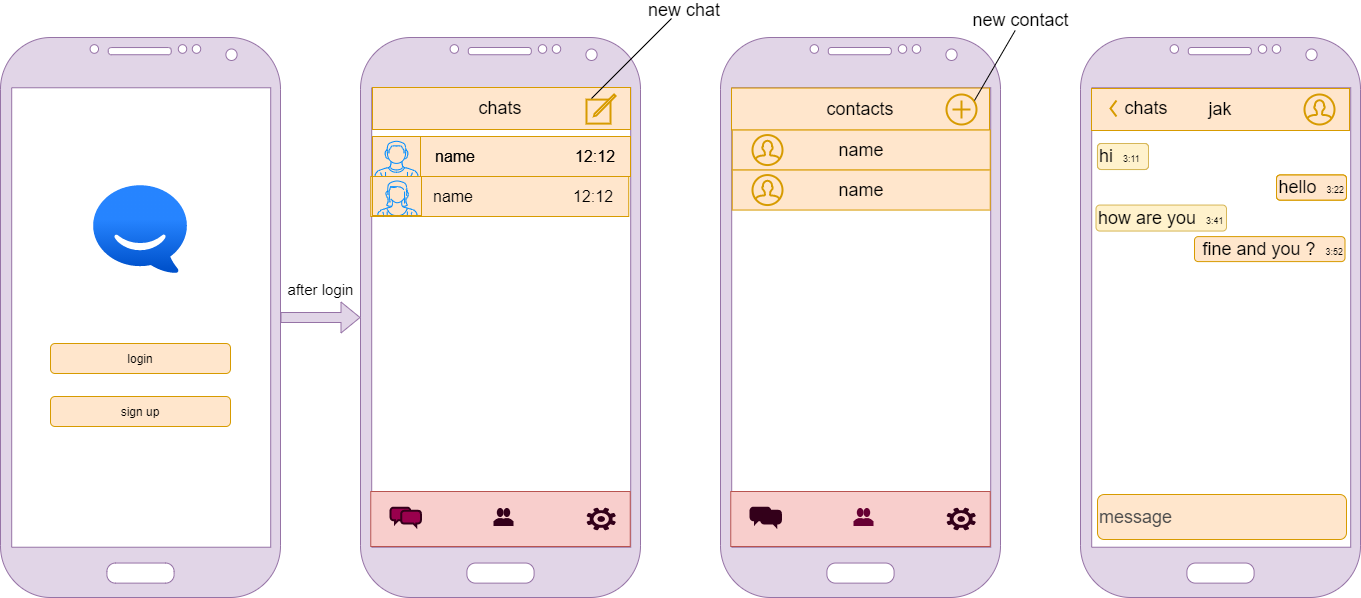

The diagram above was exported from draw.io. Its source (the exported page's mxGraphModel, read from the mxfile embedded in the PNG):
<mxGraphModel dx="813" dy="470" grid="0" gridSize="10" guides="1" tooltips="1" connect="1" arrows="1" fold="1" page="1" pageScale="1" pageWidth="1169" pageHeight="827" background="#FFFFFF" math="0" shadow="0">
  <root>
    <mxCell id="0" />
    <mxCell id="1" parent="0" />
    <mxCell id="EceJVJ8VsvHe0uWS5SpJ-14" value="" style="verticalLabelPosition=bottom;verticalAlign=top;html=1;shadow=0;dashed=0;strokeWidth=1;shape=mxgraph.android.phone2;sketch=0;labelBackgroundColor=none;fontSize=18;fillColor=#e1d5e7;strokeColor=#9673a6;" vertex="1" parent="1">
      <mxGeometry x="100" y="90" width="280" height="560" as="geometry" />
    </mxCell>
    <mxCell id="EceJVJ8VsvHe0uWS5SpJ-15" value="login" style="rounded=1;whiteSpace=wrap;html=1;fillColor=#ffe6cc;strokeColor=#d79b00;" vertex="1" parent="1">
      <mxGeometry x="150" y="396" width="180" height="30" as="geometry" />
    </mxCell>
    <mxCell id="EceJVJ8VsvHe0uWS5SpJ-16" value="sign up" style="rounded=1;whiteSpace=wrap;html=1;fillColor=#ffe6cc;strokeColor=#d79b00;" vertex="1" parent="1">
      <mxGeometry x="150" y="449" width="180" height="30" as="geometry" />
    </mxCell>
    <mxCell id="EceJVJ8VsvHe0uWS5SpJ-18" value="" style="image;image=img/lib/atlassian/Hipchat_Logo.svg;shadow=0;labelBackgroundColor=none;sketch=0;fontSize=18;gradientColor=none;" vertex="1" parent="1">
      <mxGeometry x="193" y="238" width="94" height="88" as="geometry" />
    </mxCell>
    <mxCell id="EceJVJ8VsvHe0uWS5SpJ-19" value="" style="verticalLabelPosition=bottom;verticalAlign=top;html=1;shadow=0;dashed=0;strokeWidth=1;shape=mxgraph.android.phone2;sketch=0;labelBackgroundColor=none;fontSize=18;fillColor=#e1d5e7;strokeColor=#9673a6;" vertex="1" parent="1">
      <mxGeometry x="460" y="90" width="280" height="560" as="geometry" />
    </mxCell>
    <mxCell id="EceJVJ8VsvHe0uWS5SpJ-22" value="" style="dashed=0;align=center;fontSize=12;shape=rect;shadow=0;labelBackgroundColor=none;sketch=0;fillColor=#f8cecc;strokeColor=#b85450;" vertex="1" parent="1">
      <mxGeometry x="470.25" y="544" width="259.5" height="55" as="geometry" />
    </mxCell>
    <mxCell id="EceJVJ8VsvHe0uWS5SpJ-24" value="" style="dashed=0;aspect=fixed;verticalLabelPosition=bottom;verticalAlign=top;align=center;shape=mxgraph.gmdl.users;strokeColor=none;shadow=0;fontFamily=Helvetica;fontSize=10;fontColor=#00796B;html=1;fillColor=#33001A;" vertex="1" parent="EceJVJ8VsvHe0uWS5SpJ-22">
      <mxGeometry x="0.5" y="0.5" width="20" height="18" relative="1" as="geometry">
        <mxPoint x="-7" y="-11" as="offset" />
      </mxGeometry>
    </mxCell>
    <mxCell id="EceJVJ8VsvHe0uWS5SpJ-40" value="" style="verticalLabelPosition=bottom;html=1;strokeColor=none;verticalAlign=top;pointerEvents=1;align=center;shape=mxgraph.cisco_safe.security_icons.icon19;shadow=0;labelBackgroundColor=none;sketch=0;fontSize=18;fillColor=#33001A;" vertex="1" parent="EceJVJ8VsvHe0uWS5SpJ-22">
      <mxGeometry x="215.7484375" y="16.129807692307693" width="29.396484375" height="22.740384615384617" as="geometry" />
    </mxCell>
    <mxCell id="EceJVJ8VsvHe0uWS5SpJ-41" value="" style="html=1;verticalLabelPosition=bottom;align=center;labelBackgroundColor=#ffffff;verticalAlign=top;strokeWidth=2;shadow=0;dashed=0;shape=mxgraph.ios7.icons.chat;sketch=0;fontSize=18;gradientColor=none;strokeColor=#33001A;fillColor=#99004D;" vertex="1" parent="EceJVJ8VsvHe0uWS5SpJ-22">
      <mxGeometry x="19.7528125" y="16.13076923076923" width="30.41015625" height="19.03846153846154" as="geometry" />
    </mxCell>
    <mxCell id="EceJVJ8VsvHe0uWS5SpJ-43" value="" style="rounded=0;whiteSpace=wrap;html=1;shadow=0;labelBackgroundColor=none;sketch=0;fontSize=18;strokeColor=#d79b00;fillColor=#ffe6cc;" vertex="1" parent="1">
      <mxGeometry x="472" y="140" width="258" height="42" as="geometry" />
    </mxCell>
    <mxCell id="EceJVJ8VsvHe0uWS5SpJ-44" value="chats" style="text;html=1;strokeColor=none;fillColor=none;align=center;verticalAlign=middle;whiteSpace=wrap;rounded=0;shadow=0;labelBackgroundColor=none;sketch=0;fontSize=18;" vertex="1" parent="1">
      <mxGeometry x="580" y="151" width="40" height="20" as="geometry" />
    </mxCell>
    <mxCell id="EceJVJ8VsvHe0uWS5SpJ-45" value="" style="html=1;verticalLabelPosition=bottom;align=center;labelBackgroundColor=#ffffff;verticalAlign=top;strokeWidth=2;shadow=0;dashed=0;shape=mxgraph.ios7.icons.compose;sketch=0;fontSize=18;strokeColor=#d79b00;fillColor=#ffe6cc;" vertex="1" parent="1">
      <mxGeometry x="686" y="147" width="29.099999999999998" height="29.099999999999998" as="geometry" />
    </mxCell>
    <mxCell id="EceJVJ8VsvHe0uWS5SpJ-48" value="" style="rounded=0;whiteSpace=wrap;html=1;shadow=0;labelBackgroundColor=none;sketch=0;fontSize=18;fillColor=#ffe6cc;strokeColor=#d79b00;" vertex="1" parent="1">
      <mxGeometry x="472" y="189" width="258" height="40" as="geometry" />
    </mxCell>
    <mxCell id="EceJVJ8VsvHe0uWS5SpJ-49" value="" style="verticalLabelPosition=bottom;shadow=0;dashed=0;align=center;html=1;verticalAlign=top;strokeWidth=1;shape=mxgraph.mockup.containers.userMale;strokeColor=#d79b00;strokeColor2=#008cff;labelBackgroundColor=none;sketch=0;fontSize=18;fillColor=#ffe6cc;" vertex="1" parent="1">
      <mxGeometry x="472" y="189" width="48" height="40" as="geometry" />
    </mxCell>
    <mxCell id="EceJVJ8VsvHe0uWS5SpJ-50" value="&lt;font style=&quot;font-size: 16px&quot;&gt;name&lt;/font&gt;" style="text;html=1;strokeColor=none;fillColor=none;align=center;verticalAlign=middle;whiteSpace=wrap;rounded=0;shadow=0;labelBackgroundColor=none;sketch=0;fontSize=18;" vertex="1" parent="1">
      <mxGeometry x="535" y="199" width="40" height="20" as="geometry" />
    </mxCell>
    <mxCell id="EceJVJ8VsvHe0uWS5SpJ-51" value="&lt;span style=&quot;font-size: 16px&quot;&gt;12:12&lt;/span&gt;" style="text;html=1;strokeColor=none;fillColor=none;align=center;verticalAlign=middle;whiteSpace=wrap;rounded=0;shadow=0;labelBackgroundColor=none;sketch=0;fontSize=18;" vertex="1" parent="1">
      <mxGeometry x="675.1" y="199" width="40" height="20" as="geometry" />
    </mxCell>
    <mxCell id="EceJVJ8VsvHe0uWS5SpJ-53" value="&lt;span style=&quot;font-size: 16px&quot;&gt;12:12&lt;/span&gt;" style="text;html=1;strokeColor=none;fillColor=none;align=center;verticalAlign=middle;whiteSpace=wrap;rounded=0;shadow=0;labelBackgroundColor=none;sketch=0;fontSize=18;" vertex="1" parent="1">
      <mxGeometry x="675.1" y="199" width="40" height="20" as="geometry" />
    </mxCell>
    <mxCell id="EceJVJ8VsvHe0uWS5SpJ-54" value="&lt;font style=&quot;font-size: 16px&quot;&gt;name&lt;/font&gt;" style="text;html=1;strokeColor=none;fillColor=none;align=center;verticalAlign=middle;whiteSpace=wrap;rounded=0;shadow=0;labelBackgroundColor=none;sketch=0;fontSize=18;" vertex="1" parent="1">
      <mxGeometry x="535" y="199" width="40" height="20" as="geometry" />
    </mxCell>
    <mxCell id="EceJVJ8VsvHe0uWS5SpJ-55" value="" style="rounded=0;whiteSpace=wrap;html=1;shadow=0;labelBackgroundColor=none;sketch=0;fontSize=18;fillColor=#ffe6cc;strokeColor=#d79b00;" vertex="1" parent="1">
      <mxGeometry x="470.25" y="229" width="258" height="40" as="geometry" />
    </mxCell>
    <mxCell id="EceJVJ8VsvHe0uWS5SpJ-56" value="&lt;span style=&quot;font-size: 16px&quot;&gt;12:12&lt;/span&gt;" style="text;html=1;strokeColor=none;fillColor=none;align=center;verticalAlign=middle;whiteSpace=wrap;rounded=0;shadow=0;labelBackgroundColor=none;sketch=0;fontSize=18;" vertex="1" parent="1">
      <mxGeometry x="673.35" y="239" width="40" height="20" as="geometry" />
    </mxCell>
    <mxCell id="EceJVJ8VsvHe0uWS5SpJ-57" value="&lt;font style=&quot;font-size: 16px&quot;&gt;name&lt;/font&gt;" style="text;html=1;strokeColor=none;fillColor=none;align=center;verticalAlign=middle;whiteSpace=wrap;rounded=0;shadow=0;labelBackgroundColor=none;sketch=0;fontSize=18;" vertex="1" parent="1">
      <mxGeometry x="533.25" y="239" width="40" height="20" as="geometry" />
    </mxCell>
    <mxCell id="EceJVJ8VsvHe0uWS5SpJ-58" value="" style="verticalLabelPosition=bottom;shadow=0;dashed=0;align=center;html=1;verticalAlign=top;strokeWidth=1;shape=mxgraph.mockup.containers.userFemale;strokeColor=#d79b00;strokeColor2=#008cff;labelBackgroundColor=none;sketch=0;fontSize=18;fillColor=#ffe6cc;" vertex="1" parent="1">
      <mxGeometry x="472" y="229" width="49" height="39" as="geometry" />
    </mxCell>
    <mxCell id="EceJVJ8VsvHe0uWS5SpJ-59" value="" style="verticalLabelPosition=bottom;verticalAlign=top;html=1;shadow=0;dashed=0;strokeWidth=1;shape=mxgraph.android.phone2;sketch=0;labelBackgroundColor=none;fontSize=18;fillColor=#e1d5e7;strokeColor=#9673a6;" vertex="1" parent="1">
      <mxGeometry x="820" y="90" width="280" height="560" as="geometry" />
    </mxCell>
    <mxCell id="EceJVJ8VsvHe0uWS5SpJ-65" value="" style="dashed=0;align=center;fontSize=12;shape=rect;shadow=0;labelBackgroundColor=none;sketch=0;fillColor=#f8cecc;strokeColor=#b85450;" vertex="1" parent="1">
      <mxGeometry x="830.25" y="544" width="259.5" height="55" as="geometry" />
    </mxCell>
    <mxCell id="EceJVJ8VsvHe0uWS5SpJ-66" value="" style="dashed=0;aspect=fixed;verticalLabelPosition=bottom;verticalAlign=top;align=center;shape=mxgraph.gmdl.users;strokeColor=none;shadow=0;fontFamily=Helvetica;fontSize=10;fontColor=#00796B;html=1;fillColor=#660033;" vertex="1" parent="EceJVJ8VsvHe0uWS5SpJ-65">
      <mxGeometry x="0.5" y="0.5" width="20" height="18" relative="1" as="geometry">
        <mxPoint x="-7" y="-11" as="offset" />
      </mxGeometry>
    </mxCell>
    <mxCell id="EceJVJ8VsvHe0uWS5SpJ-67" value="" style="verticalLabelPosition=bottom;html=1;strokeColor=none;verticalAlign=top;pointerEvents=1;align=center;shape=mxgraph.cisco_safe.security_icons.icon19;shadow=0;labelBackgroundColor=none;sketch=0;fontSize=18;fillColor=#33001A;" vertex="1" parent="EceJVJ8VsvHe0uWS5SpJ-65">
      <mxGeometry x="215.7484375" y="16.129807692307693" width="29.396484375" height="22.740384615384617" as="geometry" />
    </mxCell>
    <mxCell id="EceJVJ8VsvHe0uWS5SpJ-68" value="" style="html=1;verticalLabelPosition=bottom;align=center;labelBackgroundColor=#ffffff;verticalAlign=top;strokeWidth=2;shadow=0;dashed=0;shape=mxgraph.ios7.icons.chat;sketch=0;fontSize=18;strokeColor=#33001A;fillColor=#33001A;" vertex="1" parent="EceJVJ8VsvHe0uWS5SpJ-65">
      <mxGeometry x="19.7528125" y="16.13076923076923" width="30.41015625" height="19.03846153846154" as="geometry" />
    </mxCell>
    <mxCell id="EceJVJ8VsvHe0uWS5SpJ-69" value="contacts" style="rounded=0;whiteSpace=wrap;html=1;shadow=0;labelBackgroundColor=none;sketch=0;fontSize=18;strokeColor=#d79b00;fillColor=#ffe6cc;" vertex="1" parent="1">
      <mxGeometry x="831" y="140.55" width="258" height="42" as="geometry" />
    </mxCell>
    <mxCell id="EceJVJ8VsvHe0uWS5SpJ-71" value="" style="html=1;verticalLabelPosition=bottom;align=center;labelBackgroundColor=#ffffff;verticalAlign=top;strokeWidth=2;strokeColor=#d79b00;shadow=0;dashed=0;shape=mxgraph.ios7.icons.add;sketch=0;fontSize=18;fillColor=#ffe6cc;" vertex="1" parent="1">
      <mxGeometry x="1046" y="147" width="30" height="30" as="geometry" />
    </mxCell>
    <mxCell id="EceJVJ8VsvHe0uWS5SpJ-73" value="name" style="rounded=0;whiteSpace=wrap;html=1;shadow=0;labelBackgroundColor=none;sketch=0;fontSize=18;fillColor=#ffe6cc;strokeColor=#d79b00;" vertex="1" parent="1">
      <mxGeometry x="831.75" y="182.55" width="258" height="40" as="geometry" />
    </mxCell>
    <mxCell id="EceJVJ8VsvHe0uWS5SpJ-74" value="" style="html=1;verticalLabelPosition=bottom;align=center;labelBackgroundColor=#ffffff;verticalAlign=top;strokeWidth=2;strokeColor=#d79b00;shadow=0;dashed=0;shape=mxgraph.ios7.icons.user;sketch=0;fontSize=18;fillColor=#ffe6cc;" vertex="1" parent="1">
      <mxGeometry x="852" y="187.55" width="30" height="30" as="geometry" />
    </mxCell>
    <mxCell id="EceJVJ8VsvHe0uWS5SpJ-75" value="name" style="rounded=0;whiteSpace=wrap;html=1;shadow=0;labelBackgroundColor=none;sketch=0;fontSize=18;fillColor=#ffe6cc;strokeColor=#d79b00;" vertex="1" parent="1">
      <mxGeometry x="831.75" y="222.55" width="258" height="40" as="geometry" />
    </mxCell>
    <mxCell id="EceJVJ8VsvHe0uWS5SpJ-76" value="" style="html=1;verticalLabelPosition=bottom;align=center;labelBackgroundColor=#ffffff;verticalAlign=top;strokeWidth=2;strokeColor=#d79b00;shadow=0;dashed=0;shape=mxgraph.ios7.icons.user;sketch=0;fontSize=18;fillColor=#ffe6cc;" vertex="1" parent="1">
      <mxGeometry x="852" y="227.55" width="30" height="30" as="geometry" />
    </mxCell>
    <mxCell id="EceJVJ8VsvHe0uWS5SpJ-81" value="" style="endArrow=none;html=1;fontSize=18;" edge="1" parent="1">
      <mxGeometry width="50" height="50" relative="1" as="geometry">
        <mxPoint x="691" y="151" as="sourcePoint" />
        <mxPoint x="771" y="71" as="targetPoint" />
      </mxGeometry>
    </mxCell>
    <mxCell id="EceJVJ8VsvHe0uWS5SpJ-82" value="new chat" style="text;html=1;strokeColor=none;fillColor=none;align=center;verticalAlign=middle;whiteSpace=wrap;rounded=0;shadow=0;labelBackgroundColor=none;sketch=0;fontSize=18;" vertex="1" parent="1">
      <mxGeometry x="730" y="53" width="108" height="20" as="geometry" />
    </mxCell>
    <mxCell id="EceJVJ8VsvHe0uWS5SpJ-84" value="" style="shape=flexArrow;endArrow=classic;html=1;fontSize=18;fillColor=#e1d5e7;strokeColor=#9673a6;" edge="1" parent="1" source="EceJVJ8VsvHe0uWS5SpJ-14" target="EceJVJ8VsvHe0uWS5SpJ-19">
      <mxGeometry width="50" height="50" relative="1" as="geometry">
        <mxPoint x="562" y="384" as="sourcePoint" />
        <mxPoint x="612" y="334" as="targetPoint" />
      </mxGeometry>
    </mxCell>
    <mxCell id="EceJVJ8VsvHe0uWS5SpJ-85" value="&lt;font style=&quot;font-size: 15px&quot;&gt;after login&lt;/font&gt;" style="text;html=1;strokeColor=none;fillColor=none;align=center;verticalAlign=middle;whiteSpace=wrap;rounded=0;shadow=0;labelBackgroundColor=none;sketch=0;fontSize=18;" vertex="1" parent="1">
      <mxGeometry x="380" y="332" width="81" height="20" as="geometry" />
    </mxCell>
    <mxCell id="EceJVJ8VsvHe0uWS5SpJ-86" value="" style="verticalLabelPosition=bottom;verticalAlign=top;html=1;shadow=0;dashed=0;strokeWidth=1;shape=mxgraph.android.phone2;sketch=0;labelBackgroundColor=none;fontSize=18;fillColor=#e1d5e7;strokeColor=#9673a6;" vertex="1" parent="1">
      <mxGeometry x="1180" y="90" width="280" height="560" as="geometry" />
    </mxCell>
    <mxCell id="EceJVJ8VsvHe0uWS5SpJ-88" value="" style="endArrow=none;html=1;fontSize=18;" edge="1" parent="1" target="EceJVJ8VsvHe0uWS5SpJ-89">
      <mxGeometry width="50" height="50" relative="1" as="geometry">
        <mxPoint x="1074" y="153" as="sourcePoint" />
        <mxPoint x="1154" y="73" as="targetPoint" />
      </mxGeometry>
    </mxCell>
    <mxCell id="EceJVJ8VsvHe0uWS5SpJ-89" value="new contact" style="text;html=1;strokeColor=none;fillColor=none;align=center;verticalAlign=middle;whiteSpace=wrap;rounded=0;shadow=0;labelBackgroundColor=none;sketch=0;fontSize=18;" vertex="1" parent="1">
      <mxGeometry x="1067" y="63" width="107" height="20" as="geometry" />
    </mxCell>
    <mxCell id="EceJVJ8VsvHe0uWS5SpJ-90" value="jak" style="rounded=0;whiteSpace=wrap;html=1;shadow=0;labelBackgroundColor=none;sketch=0;fontSize=18;strokeColor=#d79b00;fillColor=#ffe6cc;" vertex="1" parent="1">
      <mxGeometry x="1191" y="141" width="258" height="42" as="geometry" />
    </mxCell>
    <mxCell id="EceJVJ8VsvHe0uWS5SpJ-91" value="" style="html=1;verticalLabelPosition=bottom;align=center;labelBackgroundColor=#ffffff;verticalAlign=top;strokeWidth=2;strokeColor=#d79b00;shadow=0;dashed=0;shape=mxgraph.ios7.icons.user;sketch=0;fontSize=18;fillColor=#ffe6cc;" vertex="1" parent="1">
      <mxGeometry x="1404" y="147" width="30" height="30" as="geometry" />
    </mxCell>
    <mxCell id="EceJVJ8VsvHe0uWS5SpJ-96" value="" style="html=1;verticalLabelPosition=bottom;labelBackgroundColor=#ffffff;verticalAlign=top;shadow=0;dashed=0;strokeWidth=2;shape=mxgraph.ios7.misc.left;strokeColor=#d79b00;sketch=0;fontSize=18;fillColor=#ffe6cc;" vertex="1" parent="1">
      <mxGeometry x="1210" y="153" width="6" height="16" as="geometry" />
    </mxCell>
    <mxCell id="EceJVJ8VsvHe0uWS5SpJ-97" value="chats" style="text;html=1;strokeColor=none;fillColor=none;align=center;verticalAlign=middle;whiteSpace=wrap;rounded=0;shadow=0;labelBackgroundColor=none;sketch=0;fontSize=18;" vertex="1" parent="1">
      <mxGeometry x="1223" y="151" width="46" height="20" as="geometry" />
    </mxCell>
    <mxCell id="EceJVJ8VsvHe0uWS5SpJ-101" value="&lt;font color=&quot;#4d4d4d&quot;&gt;message&lt;/font&gt;" style="rounded=1;whiteSpace=wrap;html=1;shadow=0;labelBackgroundColor=none;sketch=0;fontSize=18;strokeColor=#d79b00;fillColor=#ffe6cc;align=left;" vertex="1" parent="1">
      <mxGeometry x="1197" y="547" width="249" height="45" as="geometry" />
    </mxCell>
    <mxCell id="EceJVJ8VsvHe0uWS5SpJ-106" value="hi&amp;nbsp; &lt;font style=&quot;font-size: 9px&quot;&gt;3:11&lt;/font&gt;" style="rounded=1;whiteSpace=wrap;html=1;shadow=0;labelBackgroundColor=none;sketch=0;fontSize=18;strokeColor=#d6b656;fillColor=#fff2cc;align=left;" vertex="1" parent="1">
      <mxGeometry x="1197" y="196" width="51" height="26" as="geometry" />
    </mxCell>
    <mxCell id="EceJVJ8VsvHe0uWS5SpJ-107" value="hello&amp;nbsp;&amp;nbsp;&lt;font style=&quot;font-size: 9px&quot;&gt;3:22&lt;/font&gt;" style="rounded=1;whiteSpace=wrap;html=1;shadow=0;labelBackgroundColor=none;sketch=0;fontSize=18;strokeColor=#d79b00;fillColor=#ffe6cc;align=right;" vertex="1" parent="1">
      <mxGeometry x="1376" y="227.55" width="70" height="25" as="geometry" />
    </mxCell>
    <mxCell id="EceJVJ8VsvHe0uWS5SpJ-109" value="hi&amp;nbsp; &lt;font style=&quot;font-size: 9px&quot;&gt;3:11&lt;/font&gt;" style="rounded=1;whiteSpace=wrap;html=1;shadow=0;labelBackgroundColor=none;sketch=0;fontSize=18;strokeColor=#d6b656;fillColor=#fff2cc;align=left;" vertex="1" parent="1">
      <mxGeometry x="1197" y="196" width="51" height="26" as="geometry" />
    </mxCell>
    <mxCell id="EceJVJ8VsvHe0uWS5SpJ-110" value="hello&amp;nbsp;&amp;nbsp;&lt;font style=&quot;font-size: 9px&quot;&gt;3:22&lt;/font&gt;" style="rounded=1;whiteSpace=wrap;html=1;shadow=0;labelBackgroundColor=none;sketch=0;fontSize=18;strokeColor=#d79b00;fillColor=#ffe6cc;align=right;" vertex="1" parent="1">
      <mxGeometry x="1376" y="227.55" width="70" height="25" as="geometry" />
    </mxCell>
    <mxCell id="EceJVJ8VsvHe0uWS5SpJ-112" value="hi&amp;nbsp; &lt;font style=&quot;font-size: 9px&quot;&gt;3:11&lt;/font&gt;" style="rounded=1;whiteSpace=wrap;html=1;shadow=0;labelBackgroundColor=none;sketch=0;fontSize=18;strokeColor=#d6b656;fillColor=#fff2cc;align=left;" vertex="1" parent="1">
      <mxGeometry x="1197" y="196" width="51" height="26" as="geometry" />
    </mxCell>
    <mxCell id="EceJVJ8VsvHe0uWS5SpJ-113" value="hello&amp;nbsp;&amp;nbsp;&lt;font style=&quot;font-size: 9px&quot;&gt;3:22&lt;/font&gt;" style="rounded=1;whiteSpace=wrap;html=1;shadow=0;labelBackgroundColor=none;sketch=0;fontSize=18;strokeColor=#d79b00;fillColor=#ffe6cc;align=right;" vertex="1" parent="1">
      <mxGeometry x="1376" y="227.55" width="70" height="25" as="geometry" />
    </mxCell>
    <mxCell id="EceJVJ8VsvHe0uWS5SpJ-114" value="how are you&amp;nbsp;&amp;nbsp;&lt;font style=&quot;font-size: 9px&quot;&gt;3:41&lt;/font&gt;" style="rounded=1;whiteSpace=wrap;html=1;shadow=0;labelBackgroundColor=none;sketch=0;fontSize=18;strokeColor=#d6b656;fillColor=#fff2cc;align=left;" vertex="1" parent="1">
      <mxGeometry x="1195.5" y="257.55" width="130.5" height="26" as="geometry" />
    </mxCell>
    <mxCell id="EceJVJ8VsvHe0uWS5SpJ-115" value="fine and you ?&amp;nbsp;&amp;nbsp;&lt;font style=&quot;font-size: 9px&quot;&gt;3:52&lt;/font&gt;" style="rounded=1;whiteSpace=wrap;html=1;shadow=0;labelBackgroundColor=none;sketch=0;fontSize=18;strokeColor=#d79b00;fillColor=#ffe6cc;align=right;" vertex="1" parent="1">
      <mxGeometry x="1294" y="289.1" width="150.5" height="25" as="geometry" />
    </mxCell>
  </root>
</mxGraphModel>